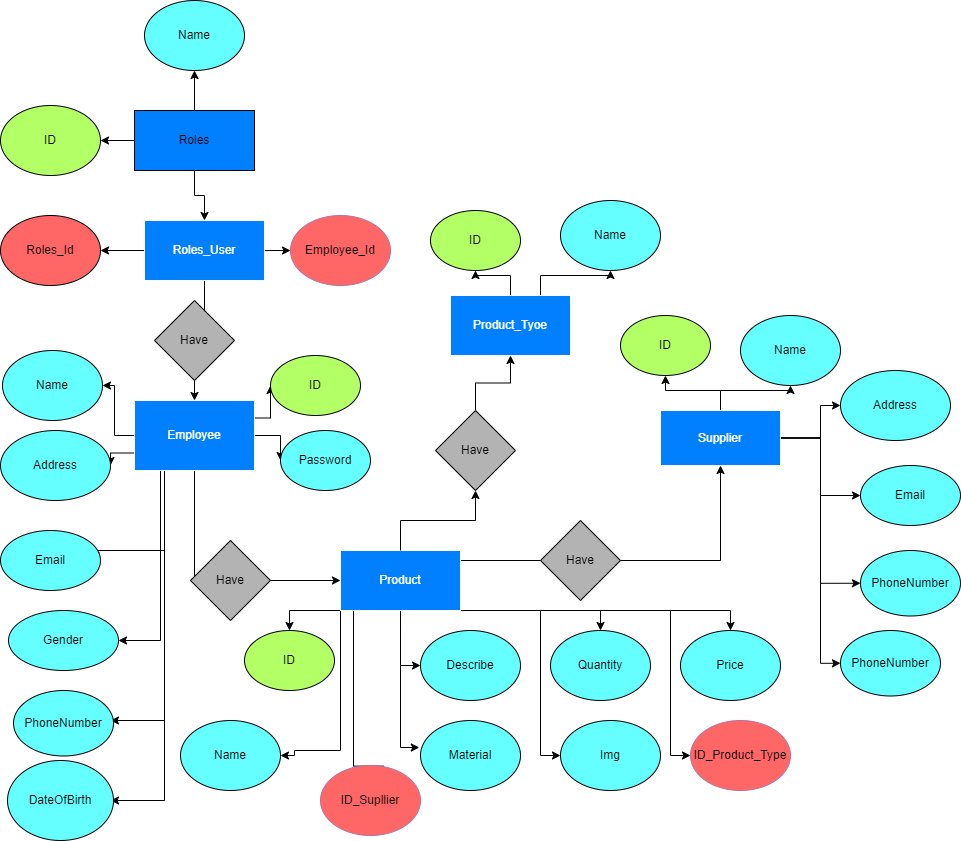

The diagram above was exported from draw.io. Its source (the exported page's mxGraphModel, read from the mxfile embedded in the PNG):
<mxGraphModel dx="1246" dy="1707" grid="1" gridSize="10" guides="1" tooltips="1" connect="1" arrows="1" fold="1" page="1" pageScale="1" pageWidth="827" pageHeight="1169" math="0" shadow="0">
  <root>
    <mxCell id="0" />
    <mxCell id="1" parent="0" />
    <mxCell id="sINchF_CYq3yMyuD9qje-25" style="edgeStyle=orthogonalEdgeStyle;rounded=0;orthogonalLoop=1;jettySize=auto;html=1;exitX=0;exitY=0.5;exitDx=0;exitDy=0;entryX=1;entryY=0.5;entryDx=0;entryDy=0;" edge="1" parent="1" source="sINchF_CYq3yMyuD9qje-1" target="sINchF_CYq3yMyuD9qje-4">
      <mxGeometry relative="1" as="geometry" />
    </mxCell>
    <mxCell id="sINchF_CYq3yMyuD9qje-26" style="edgeStyle=orthogonalEdgeStyle;rounded=0;orthogonalLoop=1;jettySize=auto;html=1;exitX=0;exitY=0.75;exitDx=0;exitDy=0;entryX=1;entryY=0.5;entryDx=0;entryDy=0;" edge="1" parent="1" source="sINchF_CYq3yMyuD9qje-1" target="sINchF_CYq3yMyuD9qje-20">
      <mxGeometry relative="1" as="geometry" />
    </mxCell>
    <mxCell id="sINchF_CYq3yMyuD9qje-27" style="edgeStyle=orthogonalEdgeStyle;rounded=0;orthogonalLoop=1;jettySize=auto;html=1;exitX=0.25;exitY=1;exitDx=0;exitDy=0;entryX=0.95;entryY=0.5;entryDx=0;entryDy=0;entryPerimeter=0;" edge="1" parent="1" source="sINchF_CYq3yMyuD9qje-1" target="sINchF_CYq3yMyuD9qje-21">
      <mxGeometry relative="1" as="geometry">
        <mxPoint x="330" y="460" as="targetPoint" />
        <Array as="points">
          <mxPoint x="384" y="460" />
        </Array>
      </mxGeometry>
    </mxCell>
    <mxCell id="sINchF_CYq3yMyuD9qje-30" style="edgeStyle=orthogonalEdgeStyle;rounded=0;orthogonalLoop=1;jettySize=auto;html=1;exitX=0.25;exitY=1;exitDx=0;exitDy=0;entryX=1;entryY=0.5;entryDx=0;entryDy=0;" edge="1" parent="1" source="sINchF_CYq3yMyuD9qje-1" target="sINchF_CYq3yMyuD9qje-22">
      <mxGeometry relative="1" as="geometry">
        <Array as="points">
          <mxPoint x="380" y="550" />
        </Array>
      </mxGeometry>
    </mxCell>
    <mxCell id="sINchF_CYq3yMyuD9qje-32" style="edgeStyle=orthogonalEdgeStyle;rounded=0;orthogonalLoop=1;jettySize=auto;html=1;exitX=0.25;exitY=1;exitDx=0;exitDy=0;" edge="1" parent="1" source="sINchF_CYq3yMyuD9qje-1">
      <mxGeometry relative="1" as="geometry">
        <mxPoint x="330" y="630" as="targetPoint" />
        <Array as="points">
          <mxPoint x="384" y="630" />
        </Array>
      </mxGeometry>
    </mxCell>
    <mxCell id="sINchF_CYq3yMyuD9qje-33" style="edgeStyle=orthogonalEdgeStyle;rounded=0;orthogonalLoop=1;jettySize=auto;html=1;exitX=0.25;exitY=1;exitDx=0;exitDy=0;" edge="1" parent="1" source="sINchF_CYq3yMyuD9qje-1">
      <mxGeometry relative="1" as="geometry">
        <mxPoint x="330" y="710" as="targetPoint" />
        <Array as="points">
          <mxPoint x="384" y="710" />
        </Array>
      </mxGeometry>
    </mxCell>
    <mxCell id="sINchF_CYq3yMyuD9qje-34" style="edgeStyle=orthogonalEdgeStyle;rounded=0;orthogonalLoop=1;jettySize=auto;html=1;exitX=1;exitY=0.25;exitDx=0;exitDy=0;entryX=0;entryY=0.5;entryDx=0;entryDy=0;" edge="1" parent="1" source="sINchF_CYq3yMyuD9qje-1" target="sINchF_CYq3yMyuD9qje-2">
      <mxGeometry relative="1" as="geometry" />
    </mxCell>
    <mxCell id="sINchF_CYq3yMyuD9qje-35" style="edgeStyle=orthogonalEdgeStyle;rounded=0;orthogonalLoop=1;jettySize=auto;html=1;exitX=1;exitY=0.5;exitDx=0;exitDy=0;entryX=0;entryY=0.5;entryDx=0;entryDy=0;" edge="1" parent="1" source="sINchF_CYq3yMyuD9qje-1" target="sINchF_CYq3yMyuD9qje-3">
      <mxGeometry relative="1" as="geometry" />
    </mxCell>
    <mxCell id="sINchF_CYq3yMyuD9qje-37" style="edgeStyle=orthogonalEdgeStyle;rounded=0;orthogonalLoop=1;jettySize=auto;html=1;entryX=0;entryY=0.5;entryDx=0;entryDy=0;" edge="1" parent="1" source="sINchF_CYq3yMyuD9qje-1" target="sINchF_CYq3yMyuD9qje-36">
      <mxGeometry relative="1" as="geometry">
        <Array as="points">
          <mxPoint x="414" y="490" />
        </Array>
      </mxGeometry>
    </mxCell>
    <mxCell id="sINchF_CYq3yMyuD9qje-1" value="&lt;font color=&quot;#ffffff&quot;&gt;Employee&lt;/font&gt;" style="rounded=0;whiteSpace=wrap;html=1;fillColor=#007FFF;strokeColor=#FFFFFF;" vertex="1" parent="1">
      <mxGeometry x="354" y="310" width="120" height="70" as="geometry" />
    </mxCell>
    <mxCell id="sINchF_CYq3yMyuD9qje-2" value="ID" style="ellipse;whiteSpace=wrap;html=1;fillColor=#B3FF66;" vertex="1" parent="1">
      <mxGeometry x="490" y="265" width="90" height="60" as="geometry" />
    </mxCell>
    <mxCell id="sINchF_CYq3yMyuD9qje-3" value="Password&lt;br&gt;" style="ellipse;whiteSpace=wrap;html=1;fillColor=#66FFFF;" vertex="1" parent="1">
      <mxGeometry x="500" y="340" width="90" height="60" as="geometry" />
    </mxCell>
    <mxCell id="sINchF_CYq3yMyuD9qje-4" value="Name&lt;br&gt;" style="ellipse;whiteSpace=wrap;html=1;fillColor=#66FFFF;" vertex="1" parent="1">
      <mxGeometry x="222" y="260" width="100" height="70" as="geometry" />
    </mxCell>
    <mxCell id="sINchF_CYq3yMyuD9qje-13" value="" style="edgeStyle=orthogonalEdgeStyle;rounded=0;orthogonalLoop=1;jettySize=auto;html=1;" edge="1" parent="1" source="sINchF_CYq3yMyuD9qje-5" target="sINchF_CYq3yMyuD9qje-7">
      <mxGeometry relative="1" as="geometry" />
    </mxCell>
    <mxCell id="sINchF_CYq3yMyuD9qje-14" value="" style="edgeStyle=orthogonalEdgeStyle;rounded=0;orthogonalLoop=1;jettySize=auto;html=1;" edge="1" parent="1" source="sINchF_CYq3yMyuD9qje-5" target="sINchF_CYq3yMyuD9qje-8">
      <mxGeometry relative="1" as="geometry" />
    </mxCell>
    <mxCell id="sINchF_CYq3yMyuD9qje-18" value="" style="edgeStyle=orthogonalEdgeStyle;rounded=0;orthogonalLoop=1;jettySize=auto;html=1;" edge="1" parent="1" source="sINchF_CYq3yMyuD9qje-5" target="sINchF_CYq3yMyuD9qje-6">
      <mxGeometry relative="1" as="geometry" />
    </mxCell>
    <mxCell id="sINchF_CYq3yMyuD9qje-5" value="Roles" style="rounded=0;whiteSpace=wrap;html=1;fillColor=#007FFF;" vertex="1" parent="1">
      <mxGeometry x="354" y="20" width="120" height="60" as="geometry" />
    </mxCell>
    <mxCell id="sINchF_CYq3yMyuD9qje-16" value="" style="edgeStyle=orthogonalEdgeStyle;rounded=0;orthogonalLoop=1;jettySize=auto;html=1;" edge="1" parent="1" source="sINchF_CYq3yMyuD9qje-6" target="sINchF_CYq3yMyuD9qje-9">
      <mxGeometry relative="1" as="geometry" />
    </mxCell>
    <mxCell id="sINchF_CYq3yMyuD9qje-17" value="" style="edgeStyle=orthogonalEdgeStyle;rounded=0;orthogonalLoop=1;jettySize=auto;html=1;" edge="1" parent="1" source="sINchF_CYq3yMyuD9qje-6" target="sINchF_CYq3yMyuD9qje-10">
      <mxGeometry relative="1" as="geometry" />
    </mxCell>
    <mxCell id="sINchF_CYq3yMyuD9qje-76" style="edgeStyle=orthogonalEdgeStyle;rounded=0;orthogonalLoop=1;jettySize=auto;html=1;exitX=0.5;exitY=1;exitDx=0;exitDy=0;" edge="1" parent="1" source="sINchF_CYq3yMyuD9qje-6" target="sINchF_CYq3yMyuD9qje-1">
      <mxGeometry relative="1" as="geometry" />
    </mxCell>
    <mxCell id="sINchF_CYq3yMyuD9qje-6" value="&lt;font color=&quot;#ffffff&quot;&gt;Roles_User&lt;/font&gt;" style="rounded=0;whiteSpace=wrap;html=1;fillColor=#007FFF;strokeColor=#FFFFFF;" vertex="1" parent="1">
      <mxGeometry x="364" y="130" width="120" height="60" as="geometry" />
    </mxCell>
    <mxCell id="sINchF_CYq3yMyuD9qje-7" value="Name" style="ellipse;whiteSpace=wrap;html=1;fillColor=#66FFFF;" vertex="1" parent="1">
      <mxGeometry x="364" y="-90" width="100" height="70" as="geometry" />
    </mxCell>
    <mxCell id="sINchF_CYq3yMyuD9qje-8" value="ID" style="ellipse;whiteSpace=wrap;html=1;fillColor=#B3FF66;" vertex="1" parent="1">
      <mxGeometry x="220" y="15" width="100" height="70" as="geometry" />
    </mxCell>
    <mxCell id="sINchF_CYq3yMyuD9qje-9" value="Roles_Id" style="ellipse;whiteSpace=wrap;html=1;fillColor=#FF6666;" vertex="1" parent="1">
      <mxGeometry x="220" y="125" width="100" height="70" as="geometry" />
    </mxCell>
    <mxCell id="sINchF_CYq3yMyuD9qje-10" value="Employee_Id" style="ellipse;whiteSpace=wrap;html=1;fillColor=#FF6666;strokeColor=#B5739D;" vertex="1" parent="1">
      <mxGeometry x="510" y="125" width="100" height="70" as="geometry" />
    </mxCell>
    <mxCell id="sINchF_CYq3yMyuD9qje-20" value="Address&lt;br&gt;" style="ellipse;whiteSpace=wrap;html=1;fillColor=#66FFFF;" vertex="1" parent="1">
      <mxGeometry x="220" y="340" width="110" height="70" as="geometry" />
    </mxCell>
    <mxCell id="sINchF_CYq3yMyuD9qje-21" value="Email&lt;br&gt;" style="ellipse;whiteSpace=wrap;html=1;fillColor=#66FFFF;" vertex="1" parent="1">
      <mxGeometry x="220" y="440" width="100" height="60" as="geometry" />
    </mxCell>
    <mxCell id="sINchF_CYq3yMyuD9qje-22" value="Gender&lt;br&gt;" style="ellipse;whiteSpace=wrap;html=1;fillColor=#66FFFF;" vertex="1" parent="1">
      <mxGeometry x="228" y="520" width="110" height="60" as="geometry" />
    </mxCell>
    <mxCell id="sINchF_CYq3yMyuD9qje-23" value="PhoneNumber&lt;br&gt;" style="ellipse;whiteSpace=wrap;html=1;fillColor=#66FFFF;" vertex="1" parent="1">
      <mxGeometry x="233" y="600" width="100" height="65.5" as="geometry" />
    </mxCell>
    <mxCell id="sINchF_CYq3yMyuD9qje-24" value="DateOfBirth&lt;br&gt;" style="ellipse;whiteSpace=wrap;html=1;fillColor=#66FFFF;" vertex="1" parent="1">
      <mxGeometry x="227" y="670" width="106" height="80" as="geometry" />
    </mxCell>
    <mxCell id="sINchF_CYq3yMyuD9qje-45" style="edgeStyle=orthogonalEdgeStyle;rounded=0;orthogonalLoop=1;jettySize=auto;html=1;exitX=0.632;exitY=0.009;exitDx=0;exitDy=0;entryX=0.5;entryY=0;entryDx=0;entryDy=0;exitPerimeter=0;" edge="1" parent="1" source="sINchF_CYq3yMyuD9qje-54" target="sINchF_CYq3yMyuD9qje-38">
      <mxGeometry relative="1" as="geometry">
        <Array as="points">
          <mxPoint x="573" y="520" />
          <mxPoint x="509" y="520" />
        </Array>
      </mxGeometry>
    </mxCell>
    <mxCell id="sINchF_CYq3yMyuD9qje-46" style="edgeStyle=orthogonalEdgeStyle;rounded=0;orthogonalLoop=1;jettySize=auto;html=1;exitX=0;exitY=1;exitDx=0;exitDy=0;entryX=1;entryY=0.5;entryDx=0;entryDy=0;" edge="1" parent="1" source="sINchF_CYq3yMyuD9qje-36" target="sINchF_CYq3yMyuD9qje-39">
      <mxGeometry relative="1" as="geometry">
        <Array as="points">
          <mxPoint x="560" y="660" />
          <mxPoint x="514" y="660" />
        </Array>
      </mxGeometry>
    </mxCell>
    <mxCell id="sINchF_CYq3yMyuD9qje-47" style="edgeStyle=orthogonalEdgeStyle;rounded=0;orthogonalLoop=1;jettySize=auto;html=1;entryX=-0.012;entryY=0.386;entryDx=0;entryDy=0;entryPerimeter=0;" edge="1" parent="1" source="sINchF_CYq3yMyuD9qje-36" target="sINchF_CYq3yMyuD9qje-44">
      <mxGeometry relative="1" as="geometry">
        <Array as="points">
          <mxPoint x="620" y="657" />
        </Array>
      </mxGeometry>
    </mxCell>
    <mxCell id="sINchF_CYq3yMyuD9qje-48" style="edgeStyle=orthogonalEdgeStyle;rounded=0;orthogonalLoop=1;jettySize=auto;html=1;entryX=0;entryY=0.5;entryDx=0;entryDy=0;" edge="1" parent="1" source="sINchF_CYq3yMyuD9qje-36" target="sINchF_CYq3yMyuD9qje-40">
      <mxGeometry relative="1" as="geometry">
        <Array as="points">
          <mxPoint x="620" y="575" />
        </Array>
      </mxGeometry>
    </mxCell>
    <mxCell id="sINchF_CYq3yMyuD9qje-49" style="edgeStyle=orthogonalEdgeStyle;rounded=0;orthogonalLoop=1;jettySize=auto;html=1;exitX=0.75;exitY=1;exitDx=0;exitDy=0;entryX=0.5;entryY=0;entryDx=0;entryDy=0;" edge="1" parent="1" source="sINchF_CYq3yMyuD9qje-36" target="sINchF_CYq3yMyuD9qje-42">
      <mxGeometry relative="1" as="geometry">
        <Array as="points">
          <mxPoint x="820" y="520" />
        </Array>
      </mxGeometry>
    </mxCell>
    <mxCell id="sINchF_CYq3yMyuD9qje-50" style="edgeStyle=orthogonalEdgeStyle;rounded=0;orthogonalLoop=1;jettySize=auto;html=1;entryX=0;entryY=0.5;entryDx=0;entryDy=0;exitX=1;exitY=1;exitDx=0;exitDy=0;" edge="1" parent="1" source="sINchF_CYq3yMyuD9qje-36" target="sINchF_CYq3yMyuD9qje-43">
      <mxGeometry relative="1" as="geometry">
        <Array as="points">
          <mxPoint x="760" y="520" />
          <mxPoint x="760" y="665" />
        </Array>
      </mxGeometry>
    </mxCell>
    <mxCell id="sINchF_CYq3yMyuD9qje-51" style="edgeStyle=orthogonalEdgeStyle;rounded=0;orthogonalLoop=1;jettySize=auto;html=1;exitX=0.75;exitY=1;exitDx=0;exitDy=0;" edge="1" parent="1" source="sINchF_CYq3yMyuD9qje-36">
      <mxGeometry relative="1" as="geometry">
        <mxPoint x="950" y="540" as="targetPoint" />
        <Array as="points">
          <mxPoint x="950" y="520" />
        </Array>
      </mxGeometry>
    </mxCell>
    <mxCell id="sINchF_CYq3yMyuD9qje-53" style="edgeStyle=orthogonalEdgeStyle;rounded=0;orthogonalLoop=1;jettySize=auto;html=1;exitX=1;exitY=1;exitDx=0;exitDy=0;entryX=0;entryY=0.5;entryDx=0;entryDy=0;" edge="1" parent="1" source="sINchF_CYq3yMyuD9qje-36" target="sINchF_CYq3yMyuD9qje-52">
      <mxGeometry relative="1" as="geometry">
        <Array as="points">
          <mxPoint x="890" y="520" />
          <mxPoint x="890" y="665" />
        </Array>
      </mxGeometry>
    </mxCell>
    <mxCell id="sINchF_CYq3yMyuD9qje-56" style="edgeStyle=orthogonalEdgeStyle;rounded=0;orthogonalLoop=1;jettySize=auto;html=1;exitX=0.5;exitY=0;exitDx=0;exitDy=0;entryX=0.5;entryY=1;entryDx=0;entryDy=0;" edge="1" parent="1" source="sINchF_CYq3yMyuD9qje-83" target="sINchF_CYq3yMyuD9qje-55">
      <mxGeometry relative="1" as="geometry" />
    </mxCell>
    <mxCell id="sINchF_CYq3yMyuD9qje-58" style="edgeStyle=orthogonalEdgeStyle;rounded=0;orthogonalLoop=1;jettySize=auto;html=1;exitX=1;exitY=0.5;exitDx=0;exitDy=0;entryX=0.5;entryY=1;entryDx=0;entryDy=0;" edge="1" parent="1" source="sINchF_CYq3yMyuD9qje-36" target="sINchF_CYq3yMyuD9qje-57">
      <mxGeometry relative="1" as="geometry">
        <Array as="points">
          <mxPoint x="680" y="470" />
          <mxPoint x="940" y="470" />
        </Array>
      </mxGeometry>
    </mxCell>
    <mxCell id="sINchF_CYq3yMyuD9qje-36" value="&lt;font color=&quot;#ffffff&quot;&gt;Product&lt;/font&gt;" style="rounded=0;whiteSpace=wrap;html=1;fillColor=#007FFF;strokeColor=#FFFFFF;" vertex="1" parent="1">
      <mxGeometry x="560" y="460" width="120" height="60" as="geometry" />
    </mxCell>
    <mxCell id="sINchF_CYq3yMyuD9qje-38" value="ID" style="ellipse;whiteSpace=wrap;html=1;fillColor=#B3FF66;" vertex="1" parent="1">
      <mxGeometry x="464" y="540" width="90" height="60" as="geometry" />
    </mxCell>
    <mxCell id="sINchF_CYq3yMyuD9qje-39" value="Name&lt;br&gt;" style="ellipse;whiteSpace=wrap;html=1;fillColor=#66FFFF;" vertex="1" parent="1">
      <mxGeometry x="400" y="630" width="100" height="70" as="geometry" />
    </mxCell>
    <mxCell id="sINchF_CYq3yMyuD9qje-40" value="Describe" style="ellipse;whiteSpace=wrap;html=1;fillColor=#66FFFF;" vertex="1" parent="1">
      <mxGeometry x="640" y="540" width="100" height="70" as="geometry" />
    </mxCell>
    <mxCell id="sINchF_CYq3yMyuD9qje-41" value="Price" style="ellipse;whiteSpace=wrap;html=1;fillColor=#66FFFF;" vertex="1" parent="1">
      <mxGeometry x="900" y="540" width="100" height="70" as="geometry" />
    </mxCell>
    <mxCell id="sINchF_CYq3yMyuD9qje-42" value="Quantity" style="ellipse;whiteSpace=wrap;html=1;fillColor=#66FFFF;" vertex="1" parent="1">
      <mxGeometry x="770" y="540" width="100" height="70" as="geometry" />
    </mxCell>
    <mxCell id="sINchF_CYq3yMyuD9qje-43" value="Img" style="ellipse;whiteSpace=wrap;html=1;fillColor=#66FFFF;" vertex="1" parent="1">
      <mxGeometry x="780" y="630" width="100" height="70" as="geometry" />
    </mxCell>
    <mxCell id="sINchF_CYq3yMyuD9qje-44" value="Material&lt;br&gt;" style="ellipse;whiteSpace=wrap;html=1;fillColor=#66FFFF;" vertex="1" parent="1">
      <mxGeometry x="640" y="630" width="100" height="70" as="geometry" />
    </mxCell>
    <mxCell id="sINchF_CYq3yMyuD9qje-52" value="ID_Product_Type" style="ellipse;whiteSpace=wrap;html=1;fillColor=#FF6666;strokeColor=#B5739D;" vertex="1" parent="1">
      <mxGeometry x="910" y="630" width="100" height="70" as="geometry" />
    </mxCell>
    <mxCell id="sINchF_CYq3yMyuD9qje-54" value="ID_Supllier" style="ellipse;whiteSpace=wrap;html=1;fillColor=#FF6666;strokeColor=#B5739D;" vertex="1" parent="1">
      <mxGeometry x="540" y="675" width="100" height="70" as="geometry" />
    </mxCell>
    <mxCell id="sINchF_CYq3yMyuD9qje-62" style="edgeStyle=orthogonalEdgeStyle;rounded=0;orthogonalLoop=1;jettySize=auto;html=1;exitX=0.5;exitY=0;exitDx=0;exitDy=0;entryX=0.5;entryY=1;entryDx=0;entryDy=0;" edge="1" parent="1" source="sINchF_CYq3yMyuD9qje-55" target="sINchF_CYq3yMyuD9qje-59">
      <mxGeometry relative="1" as="geometry" />
    </mxCell>
    <mxCell id="sINchF_CYq3yMyuD9qje-63" style="edgeStyle=orthogonalEdgeStyle;rounded=0;orthogonalLoop=1;jettySize=auto;html=1;exitX=0.75;exitY=0;exitDx=0;exitDy=0;entryX=0.5;entryY=1;entryDx=0;entryDy=0;" edge="1" parent="1" source="sINchF_CYq3yMyuD9qje-55" target="sINchF_CYq3yMyuD9qje-60">
      <mxGeometry relative="1" as="geometry">
        <Array as="points">
          <mxPoint x="760" y="185" />
          <mxPoint x="830" y="185" />
        </Array>
      </mxGeometry>
    </mxCell>
    <mxCell id="sINchF_CYq3yMyuD9qje-55" value="&lt;font color=&quot;#ffffff&quot;&gt;Product_Tyoe&lt;/font&gt;" style="rounded=0;whiteSpace=wrap;html=1;fillColor=#007FFF;strokeColor=#FFFFFF;" vertex="1" parent="1">
      <mxGeometry x="670" y="205" width="120" height="60" as="geometry" />
    </mxCell>
    <mxCell id="sINchF_CYq3yMyuD9qje-70" style="edgeStyle=orthogonalEdgeStyle;rounded=0;orthogonalLoop=1;jettySize=auto;html=1;exitX=0.5;exitY=0;exitDx=0;exitDy=0;entryX=0.5;entryY=1;entryDx=0;entryDy=0;" edge="1" parent="1" source="sINchF_CYq3yMyuD9qje-57" target="sINchF_CYq3yMyuD9qje-64">
      <mxGeometry relative="1" as="geometry" />
    </mxCell>
    <mxCell id="sINchF_CYq3yMyuD9qje-71" style="edgeStyle=orthogonalEdgeStyle;rounded=0;orthogonalLoop=1;jettySize=auto;html=1;entryX=0.5;entryY=1;entryDx=0;entryDy=0;" edge="1" parent="1" source="sINchF_CYq3yMyuD9qje-57" target="sINchF_CYq3yMyuD9qje-65">
      <mxGeometry relative="1" as="geometry" />
    </mxCell>
    <mxCell id="sINchF_CYq3yMyuD9qje-72" style="edgeStyle=orthogonalEdgeStyle;rounded=0;orthogonalLoop=1;jettySize=auto;html=1;exitX=1;exitY=0.5;exitDx=0;exitDy=0;" edge="1" parent="1" source="sINchF_CYq3yMyuD9qje-57" target="sINchF_CYq3yMyuD9qje-66">
      <mxGeometry relative="1" as="geometry">
        <Array as="points">
          <mxPoint x="1040" y="348" />
          <mxPoint x="1040" y="315" />
        </Array>
      </mxGeometry>
    </mxCell>
    <mxCell id="sINchF_CYq3yMyuD9qje-73" style="edgeStyle=orthogonalEdgeStyle;rounded=0;orthogonalLoop=1;jettySize=auto;html=1;entryX=0;entryY=0.5;entryDx=0;entryDy=0;" edge="1" parent="1" source="sINchF_CYq3yMyuD9qje-57" target="sINchF_CYq3yMyuD9qje-67">
      <mxGeometry relative="1" as="geometry" />
    </mxCell>
    <mxCell id="sINchF_CYq3yMyuD9qje-74" style="edgeStyle=orthogonalEdgeStyle;rounded=0;orthogonalLoop=1;jettySize=auto;html=1;entryX=0;entryY=0.5;entryDx=0;entryDy=0;" edge="1" parent="1" source="sINchF_CYq3yMyuD9qje-57" target="sINchF_CYq3yMyuD9qje-68">
      <mxGeometry relative="1" as="geometry" />
    </mxCell>
    <mxCell id="sINchF_CYq3yMyuD9qje-75" style="edgeStyle=orthogonalEdgeStyle;rounded=0;orthogonalLoop=1;jettySize=auto;html=1;entryX=0;entryY=0.5;entryDx=0;entryDy=0;" edge="1" parent="1" source="sINchF_CYq3yMyuD9qje-57" target="sINchF_CYq3yMyuD9qje-69">
      <mxGeometry relative="1" as="geometry">
        <Array as="points">
          <mxPoint x="1040" y="348" />
          <mxPoint x="1040" y="573" />
        </Array>
      </mxGeometry>
    </mxCell>
    <mxCell id="sINchF_CYq3yMyuD9qje-57" value="&lt;font color=&quot;#ffffff&quot;&gt;Supplier&lt;/font&gt;" style="rounded=0;whiteSpace=wrap;html=1;fillColor=#007FFF;strokeColor=#FFFFFF;" vertex="1" parent="1">
      <mxGeometry x="880" y="320" width="120" height="55" as="geometry" />
    </mxCell>
    <mxCell id="sINchF_CYq3yMyuD9qje-59" value="ID" style="ellipse;whiteSpace=wrap;html=1;fillColor=#B3FF66;" vertex="1" parent="1">
      <mxGeometry x="650" y="120" width="90" height="60" as="geometry" />
    </mxCell>
    <mxCell id="sINchF_CYq3yMyuD9qje-60" value="Name&lt;br&gt;" style="ellipse;whiteSpace=wrap;html=1;fillColor=#66FFFF;" vertex="1" parent="1">
      <mxGeometry x="780" y="110" width="100" height="70" as="geometry" />
    </mxCell>
    <mxCell id="sINchF_CYq3yMyuD9qje-64" value="ID" style="ellipse;whiteSpace=wrap;html=1;fillColor=#B3FF66;" vertex="1" parent="1">
      <mxGeometry x="840" y="225" width="90" height="60" as="geometry" />
    </mxCell>
    <mxCell id="sINchF_CYq3yMyuD9qje-65" value="Name&lt;br&gt;" style="ellipse;whiteSpace=wrap;html=1;fillColor=#66FFFF;" vertex="1" parent="1">
      <mxGeometry x="960" y="225" width="100" height="70" as="geometry" />
    </mxCell>
    <mxCell id="sINchF_CYq3yMyuD9qje-66" value="Address&lt;br&gt;" style="ellipse;whiteSpace=wrap;html=1;fillColor=#66FFFF;" vertex="1" parent="1">
      <mxGeometry x="1060" y="280" width="110" height="70" as="geometry" />
    </mxCell>
    <mxCell id="sINchF_CYq3yMyuD9qje-67" value="Email&lt;br&gt;" style="ellipse;whiteSpace=wrap;html=1;fillColor=#66FFFF;" vertex="1" parent="1">
      <mxGeometry x="1080" y="375" width="100" height="60" as="geometry" />
    </mxCell>
    <mxCell id="sINchF_CYq3yMyuD9qje-68" value="PhoneNumber&lt;br&gt;" style="ellipse;whiteSpace=wrap;html=1;fillColor=#66FFFF;" vertex="1" parent="1">
      <mxGeometry x="1080" y="460" width="100" height="65.5" as="geometry" />
    </mxCell>
    <mxCell id="sINchF_CYq3yMyuD9qje-69" value="PhoneNumber&lt;br&gt;" style="ellipse;whiteSpace=wrap;html=1;fillColor=#66FFFF;" vertex="1" parent="1">
      <mxGeometry x="1060" y="540" width="100" height="65.5" as="geometry" />
    </mxCell>
    <mxCell id="sINchF_CYq3yMyuD9qje-77" value="Have" style="rhombus;whiteSpace=wrap;html=1;fillColor=#B3B3B3;" vertex="1" parent="1">
      <mxGeometry x="374" y="210" width="80" height="80" as="geometry" />
    </mxCell>
    <mxCell id="sINchF_CYq3yMyuD9qje-78" value="Have" style="rhombus;whiteSpace=wrap;html=1;fillColor=#B3B3B3;" vertex="1" parent="1">
      <mxGeometry x="410" y="450" width="80" height="80" as="geometry" />
    </mxCell>
    <mxCell id="sINchF_CYq3yMyuD9qje-81" value="Have" style="rhombus;whiteSpace=wrap;html=1;fillColor=#B3B3B3;" vertex="1" parent="1">
      <mxGeometry x="760" y="430" width="80" height="80" as="geometry" />
    </mxCell>
    <mxCell id="sINchF_CYq3yMyuD9qje-84" value="" style="edgeStyle=orthogonalEdgeStyle;rounded=0;orthogonalLoop=1;jettySize=auto;html=1;exitX=0.5;exitY=0;exitDx=0;exitDy=0;entryX=0.5;entryY=1;entryDx=0;entryDy=0;" edge="1" parent="1" source="sINchF_CYq3yMyuD9qje-36" target="sINchF_CYq3yMyuD9qje-83">
      <mxGeometry relative="1" as="geometry">
        <mxPoint x="620" y="460" as="sourcePoint" />
        <mxPoint x="730" y="265" as="targetPoint" />
      </mxGeometry>
    </mxCell>
    <mxCell id="sINchF_CYq3yMyuD9qje-83" value="Have" style="rhombus;whiteSpace=wrap;html=1;fillColor=#B3B3B3;" vertex="1" parent="1">
      <mxGeometry x="655" y="320" width="80" height="80" as="geometry" />
    </mxCell>
  </root>
</mxGraphModel>